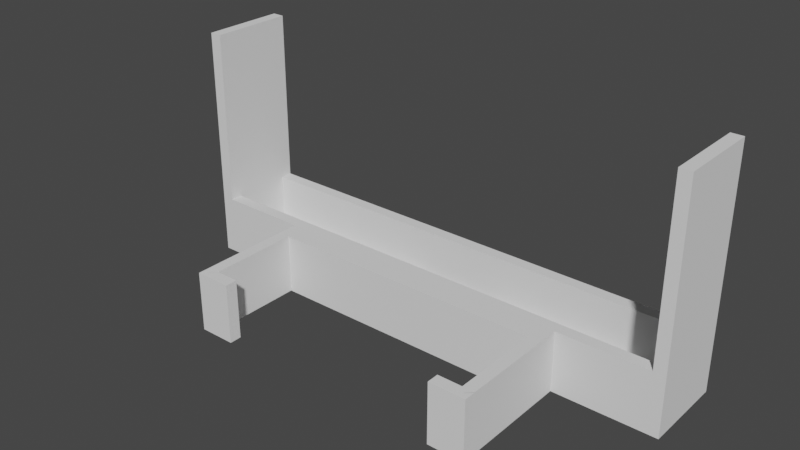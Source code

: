 # Source: phone_holder.blend  (saved by Blender 2.91.10; exported with 4.5.12 LTS)
import bpy
from mathutils import Matrix  # noqa: F401  (used for matrix-valued properties, if any)

bpy.ops.wm.read_factory_settings(use_empty=True)
scene = bpy.context.scene
scene.name = 'Scene'

# ---- world
world_world = bpy.data.worlds.new('World'); scene.world = world_world
world_world.use_nodes = True; world_world.node_tree.nodes.clear()
_N = world_world.node_tree.nodes; _L = world_world.node_tree.links
n0 = _N.new('ShaderNodeOutputWorld'); n0.name = 'World Output'; n0.location = (300, 300)
n1 = _N.new('ShaderNodeBackground'); n1.name = 'Background'; n1.location = (10, 300)
n1.inputs[0].default_value = (0.05088, 0.05088, 0.05088, 1.0)
_L.new(n1.outputs[0], n0.inputs[0])
n0.is_active_output = True
world_world.color = (0.05088, 0.05088, 0.05088)
world_world.use_sun_shadow = False
world_world.sun_shadow_jitter_overblur = 0.0

# ---- meshes
me_cube_002 = bpy.data.meshes.new('Cube.002')
me_cube_002.from_pydata([(-1.0, -1.0, -1.0), (-1.0, -1.0, 1.0), (-1.0, 1.0, -1.0), (-1.0, 1.0, 1.0), (1.0, -1.0, -1.0), (1.0, -1.0, 1.0), (1.0, 1.0, -1.0), (1.0, 1.0, 1.0)], [], [(0, 1, 3, 2), (2, 3, 7, 6), (6, 7, 5, 4), (4, 5, 1, 0), (2, 6, 4, 0), (7, 3, 1, 5)])
_uv = me_cube_002.uv_layers.new(name='UVMap')
_uv.uv.foreach_set('vector', [0.375, 0.0, 0.625, 0.0, 0.625, 0.25, 0.375, 0.25, 0.375, 0.25, 0.625, 0.25, 0.625, 0.5, 0.375, 0.5, 0.375, 0.5, 0.625, 0.5, 0.625, 0.75, 0.375, 0.75, 0.375, 0.75, 0.625, 0.75, 0.625, 1.0, 0.375, 1.0, 0.125, 0.5, 0.375, 0.5, 0.375, 0.75, 0.125, 0.75, 0.625, 0.5, 0.875, 0.5, 0.875, 0.75, 0.625, 0.75])
me_cube_002.use_remesh_fix_poles = True
me_cube_002.use_remesh_preserve_attributes = False
me_cube_002.use_mirror_vertex_groups = False
me_cube_002.update()
me_cube_003 = bpy.data.meshes.new('Cube.003')
me_cube_003.from_pydata([(-1.0, -1.0, -1.0), (-1.0, -1.0, 1.0), (-1.0, 1.0, -1.0), (-1.0, 1.0, 1.0), (1.0, -1.0, -1.0), (1.0, -1.0, 1.0), (1.0, 1.0, -1.0), (1.0, 1.0, 1.0)], [], [(0, 1, 3, 2), (2, 3, 7, 6), (6, 7, 5, 4), (4, 5, 1, 0), (2, 6, 4, 0), (7, 3, 1, 5)])
_uv = me_cube_003.uv_layers.new(name='UVMap')
_uv.uv.foreach_set('vector', [0.375, 0.0, 0.625, 0.0, 0.625, 0.25, 0.375, 0.25, 0.375, 0.25, 0.625, 0.25, 0.625, 0.5, 0.375, 0.5, 0.375, 0.5, 0.625, 0.5, 0.625, 0.75, 0.375, 0.75, 0.375, 0.75, 0.625, 0.75, 0.625, 1.0, 0.375, 1.0, 0.125, 0.5, 0.375, 0.5, 0.375, 0.75, 0.125, 0.75, 0.625, 0.5, 0.875, 0.5, 0.875, 0.75, 0.625, 0.75])
me_cube_003.use_remesh_fix_poles = True
me_cube_003.use_remesh_preserve_attributes = False
me_cube_003.use_mirror_vertex_groups = False
me_cube_003.update()
me_cube_005 = bpy.data.meshes.new('Cube.005')
me_cube_005.from_pydata([(-1.0, -1.0, -1.0), (-1.0, -1.0, 1.0), (-1.0, 2.9, -1.0), (-1.0, 2.9, 1.0), (1.0, -1.0, -1.0), (1.0, -1.0, 1.0), (1.0, 2.9, -1.0), (1.0, 2.9, 1.0)], [], [(0, 1, 3, 2), (2, 3, 7, 6), (6, 7, 5, 4), (4, 5, 1, 0), (2, 6, 4, 0), (7, 3, 1, 5)])
_uv = me_cube_005.uv_layers.new(name='UVMap')
_uv.uv.foreach_set('vector', [0.375, 0.0, 0.625, 0.0, 0.625, 0.25, 0.375, 0.25, 0.375, 0.25, 0.625, 0.25, 0.625, 0.5, 0.375, 0.5, 0.375, 0.5, 0.625, 0.5, 0.625, 0.75, 0.375, 0.75, 0.375, 0.75, 0.625, 0.75, 0.625, 1.0, 0.375, 1.0, 0.125, 0.5, 0.375, 0.5, 0.375, 0.75, 0.125, 0.75, 0.625, 0.5, 0.875, 0.5, 0.875, 0.75, 0.625, 0.75])
me_cube_005.use_remesh_fix_poles = True
me_cube_005.use_remesh_preserve_attributes = False
me_cube_005.use_mirror_vertex_groups = False
me_cube_005.update()
me_cube_006 = bpy.data.meshes.new('Cube.006')
me_cube_006.from_pydata([(-1.0, -1.0, -1.0), (-1.0, -1.0, 1.0), (-1.0, 2.9, -1.0), (-1.0, 2.9, 1.0), (1.0, -1.0, -1.0), (1.0, -1.0, 1.0), (1.0, 2.9, -1.0), (1.0, 2.9, 1.0)], [], [(0, 1, 3, 2), (2, 3, 7, 6), (6, 7, 5, 4), (4, 5, 1, 0), (2, 6, 4, 0), (7, 3, 1, 5)])
_uv = me_cube_006.uv_layers.new(name='UVMap')
_uv.uv.foreach_set('vector', [0.375, 0.0, 0.625, 0.0, 0.625, 0.25, 0.375, 0.25, 0.375, 0.25, 0.625, 0.25, 0.625, 0.5, 0.375, 0.5, 0.375, 0.5, 0.625, 0.5, 0.625, 0.75, 0.375, 0.75, 0.375, 0.75, 0.625, 0.75, 0.625, 1.0, 0.375, 1.0, 0.125, 0.5, 0.375, 0.5, 0.375, 0.75, 0.125, 0.75, 0.625, 0.5, 0.875, 0.5, 0.875, 0.75, 0.625, 0.75])
me_cube_006.use_remesh_fix_poles = True
me_cube_006.use_remesh_preserve_attributes = False
me_cube_006.use_mirror_vertex_groups = False
me_cube_006.update()
me_cube_007 = bpy.data.meshes.new('Cube.007')
me_cube_007.from_pydata([(-1.0, -1.0, -1.0), (-1.0, -1.0, 1.0), (-1.0, 1.0, -1.0), (-1.0, 1.0, 1.0), (1.0, -1.0, -1.0), (1.0, -1.0, 1.0), (1.0, 1.0, -1.0), (1.0, 1.0, 1.0)], [], [(0, 1, 3, 2), (2, 3, 7, 6), (6, 7, 5, 4), (4, 5, 1, 0), (2, 6, 4, 0), (7, 3, 1, 5)])
_uv = me_cube_007.uv_layers.new(name='UVMap')
_uv.uv.foreach_set('vector', [0.375, 0.0, 0.625, 0.0, 0.625, 0.25, 0.375, 0.25, 0.375, 0.25, 0.625, 0.25, 0.625, 0.5, 0.375, 0.5, 0.375, 0.5, 0.625, 0.5, 0.625, 0.75, 0.375, 0.75, 0.375, 0.75, 0.625, 0.75, 0.625, 1.0, 0.375, 1.0, 0.125, 0.5, 0.375, 0.5, 0.375, 0.75, 0.125, 0.75, 0.625, 0.5, 0.875, 0.5, 0.875, 0.75, 0.625, 0.75])
me_cube_007.use_remesh_fix_poles = True
me_cube_007.use_remesh_preserve_attributes = False
me_cube_007.use_mirror_vertex_groups = False
me_cube_007.update()
me_cube_008 = bpy.data.meshes.new('Cube.008')
me_cube_008.from_pydata([(-1.0, -1.0, -1.0), (-1.0, -1.0, 1.0), (-1.0, 1.0, -1.0), (-1.0, 1.0, 1.0), (1.0, -1.0, -1.0), (1.0, -1.0, 1.0), (1.0, 1.0, -1.0), (1.0, 1.0, 1.0)], [], [(0, 1, 3, 2), (2, 3, 7, 6), (6, 7, 5, 4), (4, 5, 1, 0), (2, 6, 4, 0), (7, 3, 1, 5)])
_uv = me_cube_008.uv_layers.new(name='UVMap')
_uv.uv.foreach_set('vector', [0.375, 0.0, 0.625, 0.0, 0.625, 0.25, 0.375, 0.25, 0.375, 0.25, 0.625, 0.25, 0.625, 0.5, 0.375, 0.5, 0.375, 0.5, 0.625, 0.5, 0.625, 0.75, 0.375, 0.75, 0.375, 0.75, 0.625, 0.75, 0.625, 1.0, 0.375, 1.0, 0.125, 0.5, 0.375, 0.5, 0.375, 0.75, 0.125, 0.75, 0.625, 0.5, 0.875, 0.5, 0.875, 0.75, 0.625, 0.75])
me_cube_008.use_remesh_fix_poles = True
me_cube_008.use_remesh_preserve_attributes = False
me_cube_008.use_mirror_vertex_groups = False
me_cube_008.update()
me_cube_009 = bpy.data.meshes.new('Cube.009')
me_cube_009.from_pydata([(-1.0, -1.0, -1.0), (-1.0, -1.0, 1.0), (-1.0, 1.0, -1.0), (-1.0, 1.0, 1.0), (1.0, -1.0, -1.0), (1.0, -1.0, 1.0), (1.0, 1.0, -1.0), (1.0, 1.0, 1.0)], [], [(0, 1, 3, 2), (2, 3, 7, 6), (6, 7, 5, 4), (4, 5, 1, 0), (2, 6, 4, 0), (7, 3, 1, 5)])
_uv = me_cube_009.uv_layers.new(name='UVMap')
_uv.uv.foreach_set('vector', [0.375, 0.0, 0.625, 0.0, 0.625, 0.25, 0.375, 0.25, 0.375, 0.25, 0.625, 0.25, 0.625, 0.5, 0.375, 0.5, 0.375, 0.5, 0.625, 0.5, 0.625, 0.75, 0.375, 0.75, 0.375, 0.75, 0.625, 0.75, 0.625, 1.0, 0.375, 1.0, 0.125, 0.5, 0.375, 0.5, 0.375, 0.75, 0.125, 0.75, 0.625, 0.5, 0.875, 0.5, 0.875, 0.75, 0.625, 0.75])
me_cube_009.use_remesh_fix_poles = True
me_cube_009.use_remesh_preserve_attributes = False
me_cube_009.use_mirror_vertex_groups = False
me_cube_009.update()
me_cube_010 = bpy.data.meshes.new('Cube.010')
me_cube_010.from_pydata([(-1.0, -1.0, -1.0), (-1.0, -1.0, 1.0), (-1.0, 1.0, -1.0), (-1.0, 1.0, 1.0), (1.0, -1.0, -1.0), (1.0, -1.0, 1.0), (1.0, 1.0, -1.0), (1.0, 1.0, 1.0)], [], [(0, 1, 3, 2), (2, 3, 7, 6), (6, 7, 5, 4), (4, 5, 1, 0), (2, 6, 4, 0), (7, 3, 1, 5)])
_uv = me_cube_010.uv_layers.new(name='UVMap')
_uv.uv.foreach_set('vector', [0.375, 0.0, 0.625, 0.0, 0.625, 0.25, 0.375, 0.25, 0.375, 0.25, 0.625, 0.25, 0.625, 0.5, 0.375, 0.5, 0.375, 0.5, 0.625, 0.5, 0.625, 0.75, 0.375, 0.75, 0.375, 0.75, 0.625, 0.75, 0.625, 1.0, 0.375, 1.0, 0.125, 0.5, 0.375, 0.5, 0.375, 0.75, 0.125, 0.75, 0.625, 0.5, 0.875, 0.5, 0.875, 0.75, 0.625, 0.75])
me_cube_010.use_remesh_fix_poles = True
me_cube_010.use_remesh_preserve_attributes = False
me_cube_010.use_mirror_vertex_groups = False
me_cube_010.update()
me_cube_001 = bpy.data.meshes.new('Cube.001')
me_cube_001.from_pydata([(-1.0, -1.0, -1.0), (-1.0, -1.0, 1.0), (-1.0, 1.0, -1.0), (-1.0, 1.0, 1.0), (1.0, -1.0, -1.0), (1.0, -1.0, 1.0), (1.0, 1.0, -1.0), (1.0, 1.0, 1.0)], [], [(0, 1, 3, 2), (2, 3, 7, 6), (6, 7, 5, 4), (4, 5, 1, 0), (2, 6, 4, 0), (7, 3, 1, 5)])
_uv = me_cube_001.uv_layers.new(name='UVMap')
_uv.uv.foreach_set('vector', [0.375, 0.0, 0.625, 0.0, 0.625, 0.25, 0.375, 0.25, 0.375, 0.25, 0.625, 0.25, 0.625, 0.5, 0.375, 0.5, 0.375, 0.5, 0.625, 0.5, 0.625, 0.75, 0.375, 0.75, 0.375, 0.75, 0.625, 0.75, 0.625, 1.0, 0.375, 1.0, 0.125, 0.5, 0.375, 0.5, 0.375, 0.75, 0.125, 0.75, 0.625, 0.5, 0.875, 0.5, 0.875, 0.75, 0.625, 0.75])
me_cube_001.use_remesh_fix_poles = True
me_cube_001.use_remesh_preserve_attributes = False
me_cube_001.use_mirror_vertex_groups = False
me_cube_001.update()
me_cube_004 = bpy.data.meshes.new('Cube.004')
me_cube_004.from_pydata([(-1.0, -1.0, -1.0), (-1.0, -1.0, 1.0), (-1.0, 1.0, -1.0), (-1.0, 1.0, 1.0), (1.0, -1.0, -1.0), (1.0, -1.0, 1.0), (1.0, 1.0, -1.0), (1.0, 1.0, 1.0), (-0.1875, -0.75, -1.0), (-0.1875, -0.75, 1.0), (-0.1875, 0.75, -1.0), (-0.1875, 0.75, 1.0), (0.1875, 0.75, -1.0), (0.1875, 0.75, 1.0), (0.1875, -0.75, -1.0), (0.1875, -0.75, 1.0)], [], [(0, 1, 3, 2), (2, 3, 7, 6), (6, 7, 5, 4), (4, 5, 1, 0), (10, 11, 9, 8), (11, 10, 12, 13), (13, 12, 14, 15), (14, 8, 9, 15), (0, 2, 6, 4, 14, 12, 10, 8), (4, 0, 8, 14), (15, 5, 7, 3, 1, 9, 11, 13), (9, 1, 5, 15)])
_uv = me_cube_004.uv_layers.new(name='UVMap')
_uv.uv.foreach_set('vector', [0.375, 0.0, 0.625, 0.0, 0.625, 0.25, 0.375, 0.25, 0.375, 0.25, 0.625, 0.25, 0.625, 0.5, 0.375, 0.5, 0.375, 0.5, 0.625, 0.5, 0.625, 0.75, 0.375, 0.75, 0.375, 0.75, 0.625, 0.75, 0.625, 1.0, 0.375, 1.0, 0.4742, 0.25, 0.5258, 0.25, 0.5258, 0.0, 0.4742, 0.0, 0.5258, 0.25, 0.4742, 0.25, 0.4742, 0.5, 0.5258, 0.5, 0.5258, 0.5, 0.4742, 0.5, 0.4742, 0.75, 0.5258, 0.75, 0.4742, 0.75, 0.4742, 1.0, 0.5258, 1.0, 0.5258, 0.75, 0.125, 0.75, 0.125, 0.5, 0.375, 0.5, 0.375, 0.75, 0.2734, 0.7187, 0.2734, 0.5312, 0.2266, 0.5312, 0.2266, 0.7187, 0.375, 0.75, 0.125, 0.75, 0.2266, 0.7187, 0.2734, 0.7187, 0.7266, 0.7187, 0.625, 0.75, 0.625, 0.5, 0.875, 0.5, 0.875, 0.75, 0.7734, 0.7187, 0.7734, 0.5312, 0.7266, 0.5312, 0.7734, 0.7187, 0.875, 0.75, 0.625, 0.75, 0.7266, 0.7187])
me_cube_004.use_remesh_fix_poles = True
me_cube_004.use_remesh_preserve_attributes = False
me_cube_004.use_mirror_vertex_groups = False
me_cube_004.update()

# ---- objects
ob_cube_001 = bpy.data.objects.new('Cube.001', me_cube_002)
ob_cube_002 = bpy.data.objects.new('Cube.002', me_cube_003)
ob_cube_003 = bpy.data.objects.new('Cube.003', me_cube_005)
ob_cube_004 = bpy.data.objects.new('Cube.004', me_cube_006)
ob_cube_005 = bpy.data.objects.new('Cube.005', me_cube_007)
ob_cube_006 = bpy.data.objects.new('Cube.006', me_cube_008)
ob_cube_007 = bpy.data.objects.new('Cube.007', me_cube_009)
ob_cube_008 = bpy.data.objects.new('Cube.008', me_cube_010)
ob_cube_009 = bpy.data.objects.new('Cube.009', me_cube_001)
ob_cube_010 = bpy.data.objects.new('Cube.010', me_cube_004)

# ---- transforms, parenting, visibility, modifiers, constraints
ob_cube_001.location = (0.0, 12.0, 1.0)
ob_cube_001.rotation_euler = (1.571, 2.22e-16, 2.22e-16)
ob_cube_001.scale = (40.0, 5.0, 1.0)
ob_cube_001.lineart.crease_threshold = 0.0
ob_cube_002.location = (0.0, 0.0, 1.0)
ob_cube_002.rotation_euler = (1.571, 2.22e-16, 2.22e-16)
ob_cube_002.scale = (40.0, 5.0, 1.0)
ob_cube_002.lineart.crease_threshold = 0.0
ob_cube_003.location = (-41.0, 6.0, 6.0)
ob_cube_003.rotation_euler = (1.571, 2.22e-16, 1.571)
ob_cube_003.scale = (7.0, 10.0, 1.0)
ob_cube_003.lineart.crease_threshold = 0.0
ob_cube_004.location = (41.0, 6.0, 6.0)
ob_cube_004.rotation_euler = (1.571, 2.22e-16, 1.571)
ob_cube_004.scale = (7.0, 10.0, 1.0)
ob_cube_004.lineart.crease_threshold = 0.0
ob_cube_005.location = (24.0, -12.5, 1.0)
ob_cube_005.rotation_euler = (1.571, 2.22e-16, 1.571)
ob_cube_005.scale = (8.0, 5.0, 1.0)
ob_cube_005.lineart.crease_threshold = 0.0
ob_cube_006.location = (-24.0, -12.5, 1.0)
ob_cube_006.rotation_euler = (1.571, 2.22e-16, 1.571)
ob_cube_006.scale = (8.0, 5.0, 1.0)
ob_cube_006.lineart.crease_threshold = 0.0
ob_cube_007.location = (-22.0, -20.5, 1.0)
ob_cube_007.rotation_euler = (1.571, 2.22e-16, 3.142)
ob_cube_007.scale = (3.0, 5.0, 1.0)
ob_cube_007.lineart.crease_threshold = 0.0
ob_cube_008.location = (22.0, -20.5, 1.0)
ob_cube_008.rotation_euler = (1.571, 2.22e-16, 3.142)
ob_cube_008.scale = (3.0, 5.0, 1.0)
ob_cube_008.lineart.crease_threshold = 0.0
ob_cube_009.location = (0.0, -2.75, 1.0)
ob_cube_009.rotation_euler = (1.571, 2.22e-16, 2.22e-16)
ob_cube_009.scale = (25.0, 5.0, 1.75)
ob_cube_009.lineart.crease_threshold = 0.0
ob_cube_010.location = (0.0, 6.0, -3.0)
ob_cube_010.scale = (40.0, 5.0, 1.0)
ob_cube_010.lineart.crease_threshold = 0.0

# ---- collection membership
scene.collection.objects.link(ob_cube_001)
scene.collection.objects.link(ob_cube_002)
scene.collection.objects.link(ob_cube_003)
scene.collection.objects.link(ob_cube_004)
scene.collection.objects.link(ob_cube_005)
scene.collection.objects.link(ob_cube_006)
scene.collection.objects.link(ob_cube_007)
scene.collection.objects.link(ob_cube_008)
scene.collection.objects.link(ob_cube_009)
scene.collection.objects.link(ob_cube_010)

# ---- scene / render settings (as saved in the file)
scene.frame_start = 1; scene.frame_end = 250; scene.frame_set(1)
scene.render.engine = 'BLENDER_EEVEE_NEXT'
scene.cycles.use_denoising = False
scene.cycles.samples = 128
scene.cycles.sampling_pattern = 'TABULATED_SOBOL'
scene.cycles.use_adaptive_sampling = False
scene.cycles.use_light_tree = False
scene.view_settings.view_transform = 'Filmic'
scene.unit_settings.scale_length = 0.001
bpy.context.view_layer.update()

# ---- added for rendering (the .blend has no active camera and no usable light): camera, sun
cam_auto = bpy.data.cameras.new('AutoCamera')
cam_auto.lens = 50.0
cam_auto.sensor_width = 36.0
cam_auto.clip_end = 1604.78
ob_auto_camera = bpy.data.objects.new('AutoCamera', cam_auto)
scene.collection.objects.link(ob_auto_camera)
ob_auto_camera.location = (91.4407, -113.979, 88.6543)
ob_auto_camera.rotation_euler = (1.09748, -7.21219e-08, 0.694738)
scene.camera = ob_auto_camera
light_auto_sun = bpy.data.lights.new('AutoSun', 'SUN')
light_auto_sun.energy = 3.0
light_auto_sun.angle = 0.0523599
ob_auto_sun = bpy.data.objects.new('AutoSun', light_auto_sun)
scene.collection.objects.link(ob_auto_sun)
ob_auto_sun.rotation_euler = (0.872665, 0.174533, 0.523599)
bpy.context.view_layer.update()
